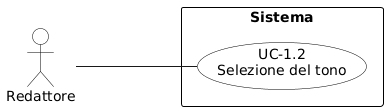

The diagram above was rendered by PlantUML. Its source (embedded in the PNG):
@startuml
skinparam shadowing false
skinparam backgroundColor #FFFFFF
skinparam usecaseBackgroundColor #FFFFFF
skinparam usecaseBorderColor #000000
skinparam actorBackgroundColor #FFFFFF
skinparam actorBorderColor #000000
skinparam rectangleBackgroundColor #FFFFFF
skinparam rectangleBorderColor #000000
left to right direction
skinparam packageStyle rectangle

actor "Redattore" as R
rectangle Sistema {
  usecase "UC-1.2\nSelezione del tono" as UC12
}
R --- UC12
@enduml